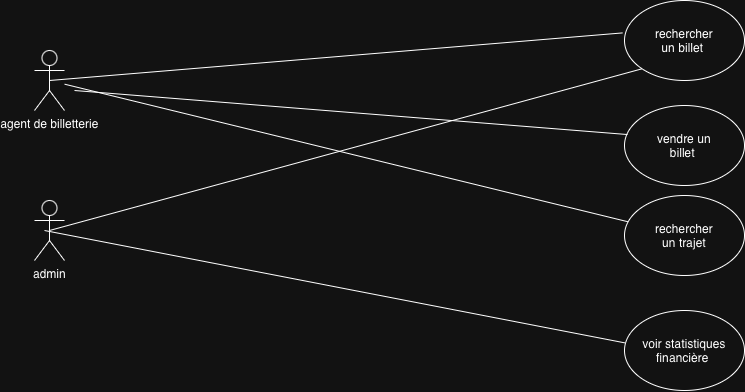

The diagram above was exported from draw.io. Its source (the exported page's mxGraphModel, read from the mxfile embedded in the PNG):
<mxGraphModel dx="1113" dy="767" grid="1" gridSize="10" guides="1" tooltips="1" connect="1" arrows="1" fold="1" page="1" pageScale="1" pageWidth="827" pageHeight="1169" math="0" shadow="0">
  <root>
    <mxCell id="0" />
    <mxCell id="1" parent="0" />
    <mxCell id="7roFQ6c1bLOdyFYPi59G-8" parent="1" style="shape=umlActor;verticalLabelPosition=bottom;verticalAlign=top;html=1;outlineConnect=0;" value="agent de billetterie" vertex="1">
      <mxGeometry height="60" width="30" x="60" y="60" as="geometry" />
    </mxCell>
    <mxCell id="7roFQ6c1bLOdyFYPi59G-10" parent="1" style="shape=umlActor;verticalLabelPosition=bottom;verticalAlign=top;html=1;" value="admin&lt;div&gt;&lt;br&gt;&lt;/div&gt;" vertex="1">
      <mxGeometry height="60" width="30" x="60" y="210" as="geometry" />
    </mxCell>
    <mxCell id="7roFQ6c1bLOdyFYPi59G-25" parent="1" style="text;html=1;whiteSpace=wrap;strokeColor=none;fillColor=none;align=center;verticalAlign=middle;rounded=0;" value="vendre un billet&amp;nbsp;" vertex="1">
      <mxGeometry height="30" width="60" x="680" y="140" as="geometry" />
    </mxCell>
    <mxCell id="7roFQ6c1bLOdyFYPi59G-27" parent="1" style="text;html=1;whiteSpace=wrap;strokeColor=none;fillColor=none;align=center;verticalAlign=middle;rounded=0;" value="rechercher un trajet" vertex="1">
      <mxGeometry height="30" width="60" x="680" y="230" as="geometry" />
    </mxCell>
    <mxCell id="7roFQ6c1bLOdyFYPi59G-30" parent="1" style="text;html=1;whiteSpace=wrap;strokeColor=none;fillColor=none;align=center;verticalAlign=middle;rounded=0;" value="rechercher un billet&amp;nbsp;" vertex="1">
      <mxGeometry height="30" width="60" x="680" y="35" as="geometry" />
    </mxCell>
    <mxCell id="7roFQ6c1bLOdyFYPi59G-32" parent="1" style="text;html=1;whiteSpace=wrap;strokeColor=none;fillColor=none;align=center;verticalAlign=middle;rounded=0;" value="voir&amp;nbsp;statistiques&lt;div&gt;&lt;span style=&quot;white-space: pre;&quot;&gt;financière&amp;nbsp;&lt;/span&gt;&lt;/div&gt;" vertex="1">
      <mxGeometry height="30" width="60" x="680" y="345" as="geometry" />
    </mxCell>
    <mxCell id="7roFQ6c1bLOdyFYPi59G-37" parent="1" style="ellipse;whiteSpace=wrap;html=1;fillColor=none;" value="" vertex="1">
      <mxGeometry height="80" width="120" x="650" y="205" as="geometry" />
    </mxCell>
    <mxCell id="7roFQ6c1bLOdyFYPi59G-38" parent="1" style="ellipse;whiteSpace=wrap;html=1;fillColor=none;" value="" vertex="1">
      <mxGeometry height="80" width="120" x="650" y="10" as="geometry" />
    </mxCell>
    <mxCell id="7roFQ6c1bLOdyFYPi59G-39" parent="1" style="ellipse;whiteSpace=wrap;html=1;fillColor=none;" value="" vertex="1">
      <mxGeometry height="80" width="120" x="650" y="115" as="geometry" />
    </mxCell>
    <mxCell id="7roFQ6c1bLOdyFYPi59G-42" parent="1" style="ellipse;whiteSpace=wrap;html=1;fillColor=none;" value="" vertex="1">
      <mxGeometry height="80" width="120" x="650" y="320" as="geometry" />
    </mxCell>
    <mxCell id="7roFQ6c1bLOdyFYPi59G-50" edge="1" parent="1" style="endArrow=none;html=1;rounded=0;entryX=0.025;entryY=0.363;entryDx=0;entryDy=0;entryPerimeter=0;" target="7roFQ6c1bLOdyFYPi59G-39" value="">
      <mxGeometry height="50" relative="1" width="50" as="geometry">
        <mxPoint x="100" y="100" as="sourcePoint" />
        <mxPoint x="430" y="150" as="targetPoint" />
      </mxGeometry>
    </mxCell>
    <mxCell id="7roFQ6c1bLOdyFYPi59G-51" edge="1" parent="1" source="7roFQ6c1bLOdyFYPi59G-8" style="endArrow=none;html=1;rounded=0;" target="7roFQ6c1bLOdyFYPi59G-37" value="">
      <mxGeometry height="50" relative="1" width="50" as="geometry">
        <mxPoint x="380" y="200" as="sourcePoint" />
        <mxPoint x="430" y="150" as="targetPoint" />
      </mxGeometry>
    </mxCell>
    <mxCell id="7roFQ6c1bLOdyFYPi59G-58" edge="1" parent="1" source="7roFQ6c1bLOdyFYPi59G-10" style="endArrow=none;html=1;rounded=0;exitX=0.5;exitY=0.5;exitDx=0;exitDy=0;exitPerimeter=0;entryX=0;entryY=1;entryDx=0;entryDy=0;" target="7roFQ6c1bLOdyFYPi59G-38" value="">
      <mxGeometry height="50" relative="1" width="50" as="geometry">
        <mxPoint x="97.89999999999998" y="220" as="sourcePoint" />
        <mxPoint x="679.9984372935331" y="479.7905521660232" as="targetPoint" />
      </mxGeometry>
    </mxCell>
    <mxCell id="7roFQ6c1bLOdyFYPi59G-60" edge="1" parent="1" style="endArrow=none;html=1;rounded=0;entryX=0.004;entryY=0.405;entryDx=0;entryDy=0;entryPerimeter=0;" target="7roFQ6c1bLOdyFYPi59G-42" value="">
      <mxGeometry height="50" relative="1" width="50" as="geometry">
        <mxPoint x="70" y="240" as="sourcePoint" />
        <mxPoint x="634" y="625" as="targetPoint" />
      </mxGeometry>
    </mxCell>
    <mxCell id="7roFQ6c1bLOdyFYPi59G-62" edge="1" parent="1" source="7roFQ6c1bLOdyFYPi59G-8" style="endArrow=none;html=1;rounded=0;entryX=-0.015;entryY=0.405;entryDx=0;entryDy=0;entryPerimeter=0;exitX=0.5;exitY=0.5;exitDx=0;exitDy=0;exitPerimeter=0;" target="7roFQ6c1bLOdyFYPi59G-38" value="">
      <mxGeometry height="50" relative="1" width="50" as="geometry">
        <mxPoint x="280" y="30" as="sourcePoint" />
        <mxPoint x="844" y="415" as="targetPoint" />
      </mxGeometry>
    </mxCell>
  </root>
</mxGraphModel>